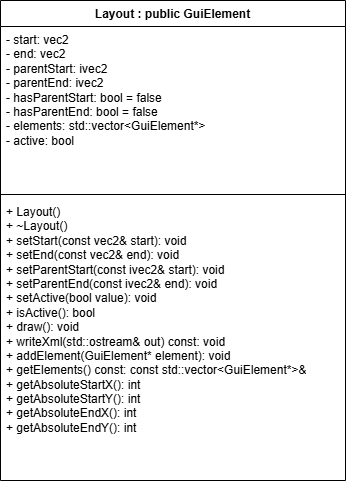

The diagram above was exported from draw.io. Its source (the exported page's mxGraphModel, read from the mxfile embedded in the PNG):
<mxGraphModel dx="1026" dy="507" grid="1" gridSize="10" guides="1" tooltips="1" connect="1" arrows="1" fold="1" page="1" pageScale="1" pageWidth="850" pageHeight="1100" math="0" shadow="0">
  <root>
    <mxCell id="0" />
    <mxCell id="1" parent="0" />
    <mxCell id="p36UtgYKLqyFbQl8Os_L-1" parent="1" style="swimlane;fontStyle=1;align=center;verticalAlign=top;childLayout=stackLayout;horizontal=1;startSize=26;horizontalStack=0;resizeParent=1;resizeParentMax=0;resizeLast=0;collapsible=1;marginBottom=0;whiteSpace=wrap;html=1;" value="Layout : public GuiElement" vertex="1">
      <mxGeometry height="480" width="345" x="265" y="130" as="geometry" />
    </mxCell>
    <mxCell id="p36UtgYKLqyFbQl8Os_L-2" parent="p36UtgYKLqyFbQl8Os_L-1" style="text;strokeColor=none;fillColor=none;align=left;verticalAlign=top;spacingLeft=4;spacingRight=4;overflow=hidden;rotatable=0;points=[[0,0.5],[1,0.5]];portConstraint=eastwest;whiteSpace=wrap;html=1;" value="- start: vec2&lt;div&gt;- end: vec2&lt;/div&gt;&lt;div&gt;- parentStart: ivec2&lt;/div&gt;&lt;div&gt;- parentEnd: ivec2&lt;/div&gt;&lt;div&gt;- hasParentStart: bool = false&lt;/div&gt;&lt;div&gt;- hasParentEnd: bool = false&lt;/div&gt;&lt;div&gt;- elements: std::vector&amp;lt;GuiElement*&amp;gt;&lt;/div&gt;&lt;div&gt;- active: bool&amp;nbsp;&lt;/div&gt;" vertex="1">
      <mxGeometry height="164" width="345" y="26" as="geometry" />
    </mxCell>
    <mxCell id="p36UtgYKLqyFbQl8Os_L-3" parent="p36UtgYKLqyFbQl8Os_L-1" style="line;strokeWidth=1;fillColor=none;align=left;verticalAlign=middle;spacingTop=-1;spacingLeft=3;spacingRight=3;rotatable=0;labelPosition=right;points=[];portConstraint=eastwest;strokeColor=inherit;" value="" vertex="1">
      <mxGeometry height="8" width="345" y="190" as="geometry" />
    </mxCell>
    <mxCell id="p36UtgYKLqyFbQl8Os_L-4" parent="p36UtgYKLqyFbQl8Os_L-1" style="text;strokeColor=none;fillColor=none;align=left;verticalAlign=top;spacingLeft=4;spacingRight=4;overflow=hidden;rotatable=0;points=[[0,0.5],[1,0.5]];portConstraint=eastwest;whiteSpace=wrap;html=1;" value="+ Layout()&lt;div&gt;+ ~Layout()&lt;/div&gt;&lt;div&gt;+ setStart(const vec2&amp;amp; start): void&lt;/div&gt;&lt;div&gt;+ setEnd(const vec2&amp;amp; end): void&lt;br&gt;+ setParentStart(const ivec2&amp;amp; start): void&lt;/div&gt;&lt;div&gt;+ setParentEnd(const ivec2&amp;amp; end): void&lt;/div&gt;&lt;div&gt;+ setActive(bool value): void&lt;/div&gt;&lt;div&gt;+ isActive(): bool&lt;/div&gt;&lt;div&gt;+ draw(): void&lt;/div&gt;&lt;div&gt;+ writeXml(std::ostream&amp;amp; out) const: void&lt;/div&gt;&lt;div&gt;+ addElement(GuiElement* element): void&lt;/div&gt;&lt;div&gt;+ getElements() const: const std::vector&amp;lt;GuiElement*&amp;gt;&amp;amp;&lt;/div&gt;&lt;div&gt;+ getAbsoluteStartX(): int&lt;/div&gt;&lt;div&gt;+ getAbsoluteStartY(): int&lt;/div&gt;&lt;div&gt;+ getAbsoluteEndX(): int&lt;/div&gt;&lt;div&gt;+ getAbsoluteEndY(): int&lt;/div&gt;&lt;div&gt;&lt;br&gt;&lt;/div&gt;" vertex="1">
      <mxGeometry height="282" width="345" y="198" as="geometry" />
    </mxCell>
  </root>
</mxGraphModel>